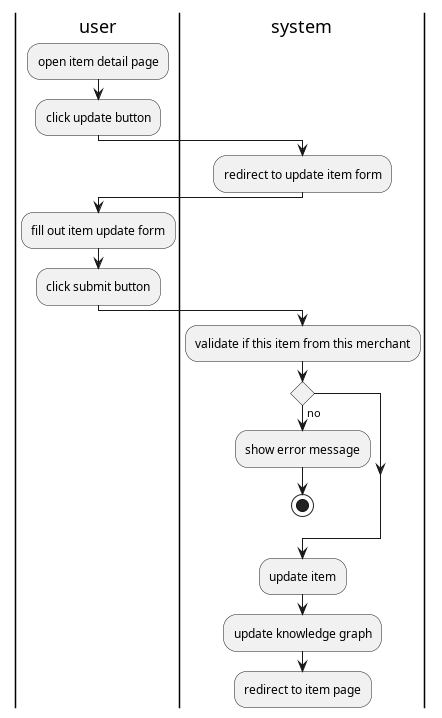

The diagram above was rendered by PlantUML. Its source (embedded in the PNG):
@startuml update item 
 
|user|
:open item detail page;
:click update button;
|system|
:redirect to update item form;
|user|
:fill out item update form;
:click submit button;
|system|
:validate if this item from this merchant;
if () then (no)
    :show error message;
    stop
endif

:update item;
:update knowledge graph;
:redirect to item page;

@enduml